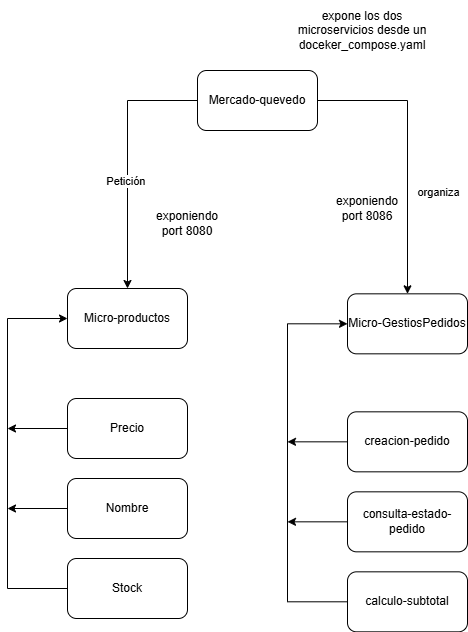

The diagram above was exported from draw.io. Its source (the exported page's mxGraphModel, read from the mxfile embedded in the PNG):
<mxGraphModel dx="3170" dy="1300" grid="1" gridSize="10" guides="1" tooltips="1" connect="1" arrows="1" fold="1" page="1" pageScale="1" pageWidth="827" pageHeight="1169" math="0" shadow="0">
  <root>
    <mxCell id="0" />
    <mxCell id="1" parent="0" />
    <mxCell id="CXT-W0OMCD3vPXQ9Gs9P-3" edge="1" parent="1" source="CXT-W0OMCD3vPXQ9Gs9P-1" style="edgeStyle=orthogonalEdgeStyle;rounded=0;orthogonalLoop=1;jettySize=auto;html=1;entryX=0.5;entryY=0;entryDx=0;entryDy=0;" target="CXT-W0OMCD3vPXQ9Gs9P-2">
      <mxGeometry relative="1" as="geometry" />
    </mxCell>
    <mxCell id="CXT-W0OMCD3vPXQ9Gs9P-4" connectable="0" parent="CXT-W0OMCD3vPXQ9Gs9P-3" style="edgeLabel;html=1;align=center;verticalAlign=middle;resizable=0;points=[];" value="Petición&amp;nbsp; &amp;nbsp;" vertex="1">
      <mxGeometry relative="1" x="0.1643" y="2" as="geometry">
        <mxPoint as="offset" />
      </mxGeometry>
    </mxCell>
    <mxCell id="CXT-W0OMCD3vPXQ9Gs9P-1" parent="1" style="rounded=1;whiteSpace=wrap;html=1;" value="Mercado-quevedo" vertex="1">
      <mxGeometry height="60" width="120" x="20" y="80" as="geometry" />
    </mxCell>
    <mxCell id="CXT-W0OMCD3vPXQ9Gs9P-2" parent="1" style="rounded=1;whiteSpace=wrap;html=1;" value="Micro-productos" vertex="1">
      <mxGeometry height="60" width="120" x="-110" y="298" as="geometry" />
    </mxCell>
    <mxCell id="CXT-W0OMCD3vPXQ9Gs9P-5" parent="1" style="rounded=1;whiteSpace=wrap;html=1;" value="Micro-GestiosPedidos" vertex="1">
      <mxGeometry height="60" width="120" x="170" y="303.33" as="geometry" />
    </mxCell>
    <mxCell id="CXT-W0OMCD3vPXQ9Gs9P-6" edge="1" parent="1" source="CXT-W0OMCD3vPXQ9Gs9P-1" style="edgeStyle=orthogonalEdgeStyle;rounded=0;orthogonalLoop=1;jettySize=auto;html=1;entryX=0.5;entryY=0;entryDx=0;entryDy=0;" target="CXT-W0OMCD3vPXQ9Gs9P-5">
      <mxGeometry relative="1" as="geometry" />
    </mxCell>
    <mxCell id="CXT-W0OMCD3vPXQ9Gs9P-7" connectable="0" parent="CXT-W0OMCD3vPXQ9Gs9P-6" style="edgeLabel;html=1;align=center;verticalAlign=middle;resizable=0;points=[];" value="organiza" vertex="1">
      <mxGeometry relative="1" x="0.381" as="geometry">
        <mxPoint x="30" y="-15" as="offset" />
      </mxGeometry>
    </mxCell>
    <mxCell id="CXT-W0OMCD3vPXQ9Gs9P-8" parent="1" style="text;html=1;whiteSpace=wrap;strokeColor=none;fillColor=none;align=center;verticalAlign=middle;rounded=0;" value="exponiendo port 8086" vertex="1">
      <mxGeometry height="30" width="60" x="160" y="203.33" as="geometry" />
    </mxCell>
    <mxCell id="CXT-W0OMCD3vPXQ9Gs9P-10" parent="1" style="text;html=1;whiteSpace=wrap;strokeColor=none;fillColor=none;align=center;verticalAlign=middle;rounded=0;" value="exponiendo port 8080" vertex="1">
      <mxGeometry height="30" width="60" x="-20" y="218" as="geometry" />
    </mxCell>
    <mxCell id="CXT-W0OMCD3vPXQ9Gs9P-15" edge="1" parent="1" source="CXT-W0OMCD3vPXQ9Gs9P-11" style="edgeStyle=orthogonalEdgeStyle;rounded=0;orthogonalLoop=1;jettySize=auto;html=1;exitX=0;exitY=0.5;exitDx=0;exitDy=0;">
      <mxGeometry relative="1" as="geometry">
        <mxPoint x="-170" y="438" as="targetPoint" />
      </mxGeometry>
    </mxCell>
    <mxCell id="CXT-W0OMCD3vPXQ9Gs9P-11" parent="1" style="rounded=1;whiteSpace=wrap;html=1;" value="Precio" vertex="1">
      <mxGeometry height="60" width="120" x="-110" y="408" as="geometry" />
    </mxCell>
    <mxCell id="CXT-W0OMCD3vPXQ9Gs9P-16" edge="1" parent="1" source="CXT-W0OMCD3vPXQ9Gs9P-12" style="edgeStyle=orthogonalEdgeStyle;rounded=0;orthogonalLoop=1;jettySize=auto;html=1;">
      <mxGeometry relative="1" as="geometry">
        <mxPoint x="-170" y="518" as="targetPoint" />
      </mxGeometry>
    </mxCell>
    <mxCell id="CXT-W0OMCD3vPXQ9Gs9P-12" parent="1" style="rounded=1;whiteSpace=wrap;html=1;" value="Nombre" vertex="1">
      <mxGeometry height="60" width="120" x="-110" y="488" as="geometry" />
    </mxCell>
    <mxCell id="CXT-W0OMCD3vPXQ9Gs9P-17" edge="1" parent="1" source="CXT-W0OMCD3vPXQ9Gs9P-13" style="edgeStyle=orthogonalEdgeStyle;rounded=0;orthogonalLoop=1;jettySize=auto;html=1;entryX=0;entryY=0.5;entryDx=0;entryDy=0;" target="CXT-W0OMCD3vPXQ9Gs9P-2">
      <mxGeometry relative="1" as="geometry">
        <Array as="points">
          <mxPoint x="-170" y="598" />
          <mxPoint x="-170" y="328" />
        </Array>
      </mxGeometry>
    </mxCell>
    <mxCell id="CXT-W0OMCD3vPXQ9Gs9P-13" parent="1" style="rounded=1;whiteSpace=wrap;html=1;" value="Stock" vertex="1">
      <mxGeometry height="60" width="120" x="-110" y="568" as="geometry" />
    </mxCell>
    <mxCell id="CXT-W0OMCD3vPXQ9Gs9P-23" edge="1" parent="1" source="CXT-W0OMCD3vPXQ9Gs9P-18" style="edgeStyle=orthogonalEdgeStyle;rounded=0;orthogonalLoop=1;jettySize=auto;html=1;">
      <mxGeometry relative="1" as="geometry">
        <mxPoint x="110" y="451.33" as="targetPoint" />
      </mxGeometry>
    </mxCell>
    <mxCell id="CXT-W0OMCD3vPXQ9Gs9P-18" parent="1" style="rounded=1;whiteSpace=wrap;html=1;" value="creacion-pedido" vertex="1">
      <mxGeometry height="60" width="120" x="170" y="421.33" as="geometry" />
    </mxCell>
    <mxCell id="CXT-W0OMCD3vPXQ9Gs9P-24" edge="1" parent="1" source="CXT-W0OMCD3vPXQ9Gs9P-19" style="edgeStyle=orthogonalEdgeStyle;rounded=0;orthogonalLoop=1;jettySize=auto;html=1;">
      <mxGeometry relative="1" as="geometry">
        <mxPoint x="110" y="531.33" as="targetPoint" />
      </mxGeometry>
    </mxCell>
    <mxCell id="CXT-W0OMCD3vPXQ9Gs9P-19" parent="1" style="rounded=1;whiteSpace=wrap;html=1;" value="consulta-estado-pedido" vertex="1">
      <mxGeometry height="60" width="120" x="170" y="501.33" as="geometry" />
    </mxCell>
    <mxCell id="CXT-W0OMCD3vPXQ9Gs9P-22" edge="1" parent="1" source="CXT-W0OMCD3vPXQ9Gs9P-20" style="edgeStyle=orthogonalEdgeStyle;rounded=0;orthogonalLoop=1;jettySize=auto;html=1;entryX=0;entryY=0.5;entryDx=0;entryDy=0;" target="CXT-W0OMCD3vPXQ9Gs9P-5">
      <mxGeometry relative="1" as="geometry">
        <Array as="points">
          <mxPoint x="110" y="611.33" />
          <mxPoint x="110" y="333.33" />
        </Array>
      </mxGeometry>
    </mxCell>
    <mxCell id="CXT-W0OMCD3vPXQ9Gs9P-20" parent="1" style="rounded=1;whiteSpace=wrap;html=1;" value="calculo-subtotal" vertex="1">
      <mxGeometry height="60" width="120" x="170" y="581.33" as="geometry" />
    </mxCell>
    <mxCell id="CXT-W0OMCD3vPXQ9Gs9P-25" parent="1" style="text;html=1;whiteSpace=wrap;strokeColor=none;fillColor=none;align=center;verticalAlign=middle;rounded=0;" value="expone los dos microservicios desde un doceker_compose.yaml" vertex="1">
      <mxGeometry height="60" width="150" x="110" y="10" as="geometry" />
    </mxCell>
  </root>
</mxGraphModel>